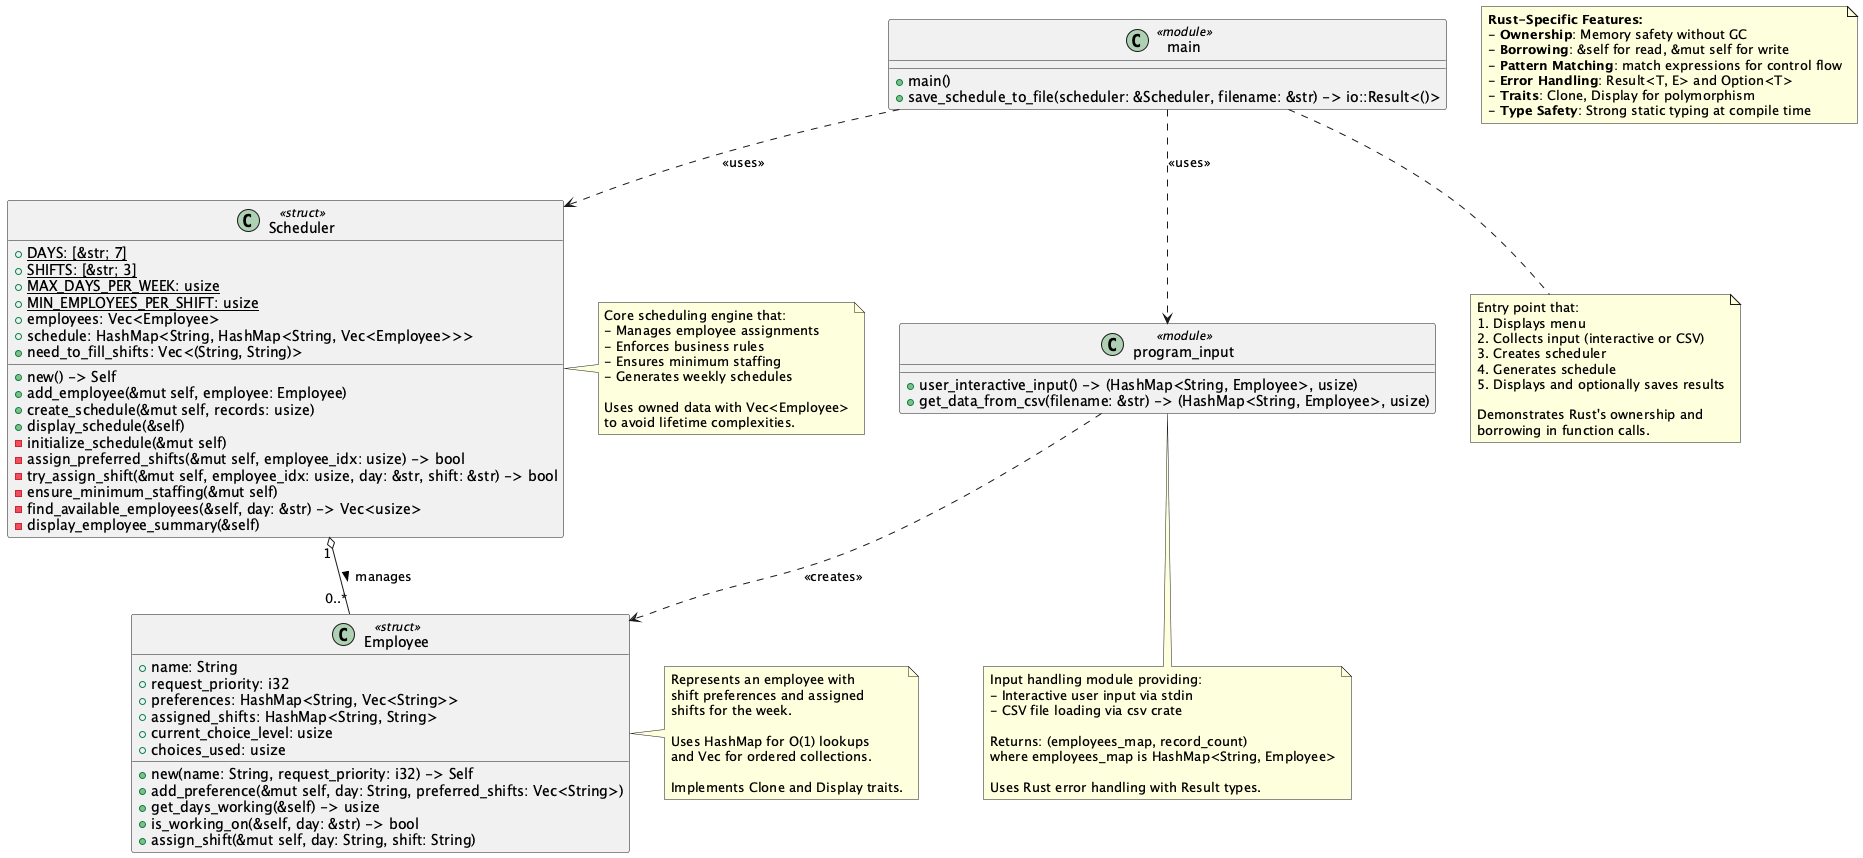

The diagram above was rendered by PlantUML. Its source (embedded in the PNG):
@startuml Employee_Scheduling_System_Rust

' Title and Styling
' title Employee Scheduling System - Rust Structure Diagram
' skinparam classAttributeIconSize 0
' skinparam classFontSize 12
' skinparam packageStyle rectangle

' Employee Struct
class Employee <<struct>> {
  + name: String
  + request_priority: i32
  + preferences: HashMap<String, Vec<String>>
  + assigned_shifts: HashMap<String, String>
  + current_choice_level: usize
  + choices_used: usize
  __
  + new(name: String, request_priority: i32) -> Self
  + add_preference(&mut self, day: String, preferred_shifts: Vec<String>)
  + get_days_working(&self) -> usize
  + is_working_on(&self, day: &str) -> bool
  + assign_shift(&mut self, day: String, shift: String)
}

' Scheduler Struct
class Scheduler <<struct>> {
  {static} + DAYS: [&str; 7]
  {static} + SHIFTS: [&str; 3]
  {static} + MAX_DAYS_PER_WEEK: usize
  {static} + MIN_EMPLOYEES_PER_SHIFT: usize
  + employees: Vec<Employee>
  + schedule: HashMap<String, HashMap<String, Vec<Employee>>>
  + need_to_fill_shifts: Vec<(String, String)>
  __
  + new() -> Self
  + add_employee(&mut self, employee: Employee)
  + create_schedule(&mut self, records: usize)
  + display_schedule(&self)
  - initialize_schedule(&mut self)
  - assign_preferred_shifts(&mut self, employee_idx: usize) -> bool
  - try_assign_shift(&mut self, employee_idx: usize, day: &str, shift: &str) -> bool
  - ensure_minimum_staffing(&mut self)
  - find_available_employees(&self, day: &str) -> Vec<usize>
  - display_employee_summary(&self)
}

' Program Input Module
class program_input <<module>> {
  + user_interactive_input() -> (HashMap<String, Employee>, usize)
  + get_data_from_csv(filename: &str) -> (HashMap<String, Employee>, usize)
}

' Main Module
class main <<module>> {
  + main()
  + save_schedule_to_file(scheduler: &Scheduler, filename: &str) -> io::Result<()>
}

' Relationships
Scheduler "1" o-- "0..*" Employee : manages >
program_input ..> Employee : <<creates>>
main ..> Scheduler : <<uses>>
main ..> program_input : <<uses>>

' Notes
note right of Employee
  Represents an employee with
  shift preferences and assigned
  shifts for the week.
  
  Uses HashMap for O(1) lookups
  and Vec for ordered collections.
  
  Implements Clone and Display traits.
end note

note right of Scheduler
  Core scheduling engine that:
  - Manages employee assignments
  - Enforces business rules
  - Ensures minimum staffing
  - Generates weekly schedules
  
  Uses owned data with Vec<Employee>
  to avoid lifetime complexities.
end note

note bottom of program_input
  Input handling module providing:
  - Interactive user input via stdin
  - CSV file loading via csv crate
  
  Returns: (employees_map, record_count)
  where employees_map is HashMap<String, Employee>
  
  Uses Rust error handling with Result types.
end note

note bottom of main
  Entry point that:
  1. Displays menu
  2. Collects input (interactive or CSV)
  3. Creates scheduler
  4. Generates schedule
  5. Displays and optionally saves results
  
  Demonstrates Rust's ownership and
  borrowing in function calls.
end note

note as N1
  <b>Rust-Specific Features:</b>
  - <b>Ownership</b>: Memory safety without GC
  - <b>Borrowing</b>: &self for read, &mut self for write
  - <b>Pattern Matching</b>: match expressions for control flow
  - <b>Error Handling</b>: Result<T, E> and Option<T>
  - <b>Traits</b>: Clone, Display for polymorphism
  - <b>Type Safety</b>: Strong static typing at compile time
end note

@enduml